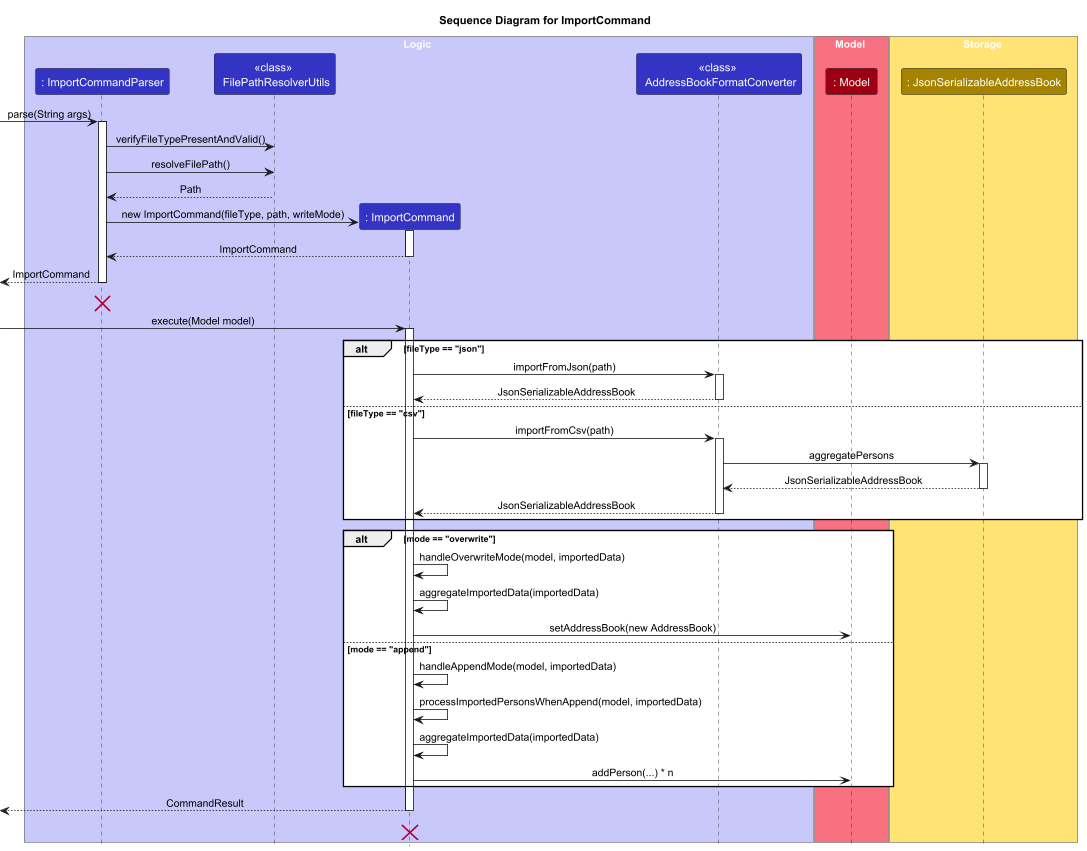

The diagram above was rendered by PlantUML. Its source (embedded in the PNG):
@startuml

title Sequence Diagram for ImportCommand

!include style.puml
skinparam ArrowFontStyle plain
box Logic LOGIC_COLOR_T1
participant ": ImportCommandParser" as ICP LOGIC_COLOR
participant "<<class>> \n FilePathResolverUtils" as FRU LOGIC_COLOR
participant ": ImportCommand" as IC LOGIC_COLOR
participant "<<class>> \n AddressBookFormatConverter" as ABC LOGIC_COLOR
end box
box Model MODEL_COLOR_T1
participant ": Model" as M MODEL_COLOR
end box
box Storage STORAGE_COLOR_T1
participant ": JsonSerializableAddressBook" as JsonSerializableAddressBook STORAGE_COLOR
end box

[-> ICP: parse(String args)
activate ICP
ICP -> FRU: verifyFileTypePresentAndValid()
ICP -> FRU: resolveFilePath()
FRU --> ICP: Path
create IC
ICP -> IC: new ImportCommand(fileType, path, writeMode)
activate IC
return ImportCommand
[<-- ICP :ImportCommand
deactivate ICP
'Hidden arrow to position the destroy marker below the end of the activation bar.
ICP -[hidden]-> ICP
destroy ICP
[-> IC: execute(Model model)
activate IC

alt fileType == "json"
    IC -> ABC: importFromJson(path)
    activate ABC
    ABC --> IC : JsonSerializableAddressBook
    deactivate ABC
else fileType == "csv"
    IC -> ABC: importFromCsv(path)
    activate ABC
    ABC -> JsonSerializableAddressBook : aggregatePersons
    activate JsonSerializableAddressBook
    return JsonSerializableAddressBook
    ABC --> IC : JsonSerializableAddressBook
    deactivate ABC
end

alt mode == "overwrite"
    IC -> IC: handleOverwriteMode(model, importedData)
    IC -> IC: aggregateImportedData(importedData)
    IC -> M: setAddressBook(new AddressBook)
else mode == "append"
    IC -> IC: handleAppendMode(model, importedData)
    IC -> IC: processImportedPersonsWhenAppend(model, importedData)
    IC -> IC: aggregateImportedData(importedData)
    IC -> M: addPerson(...) * n
end

[<-- IC : CommandResult
deactivate IC
'Hidden arrow to position the destroy marker below the end of the activation bar.
IC -[hidden]-> IC
destroy IC


@enduml